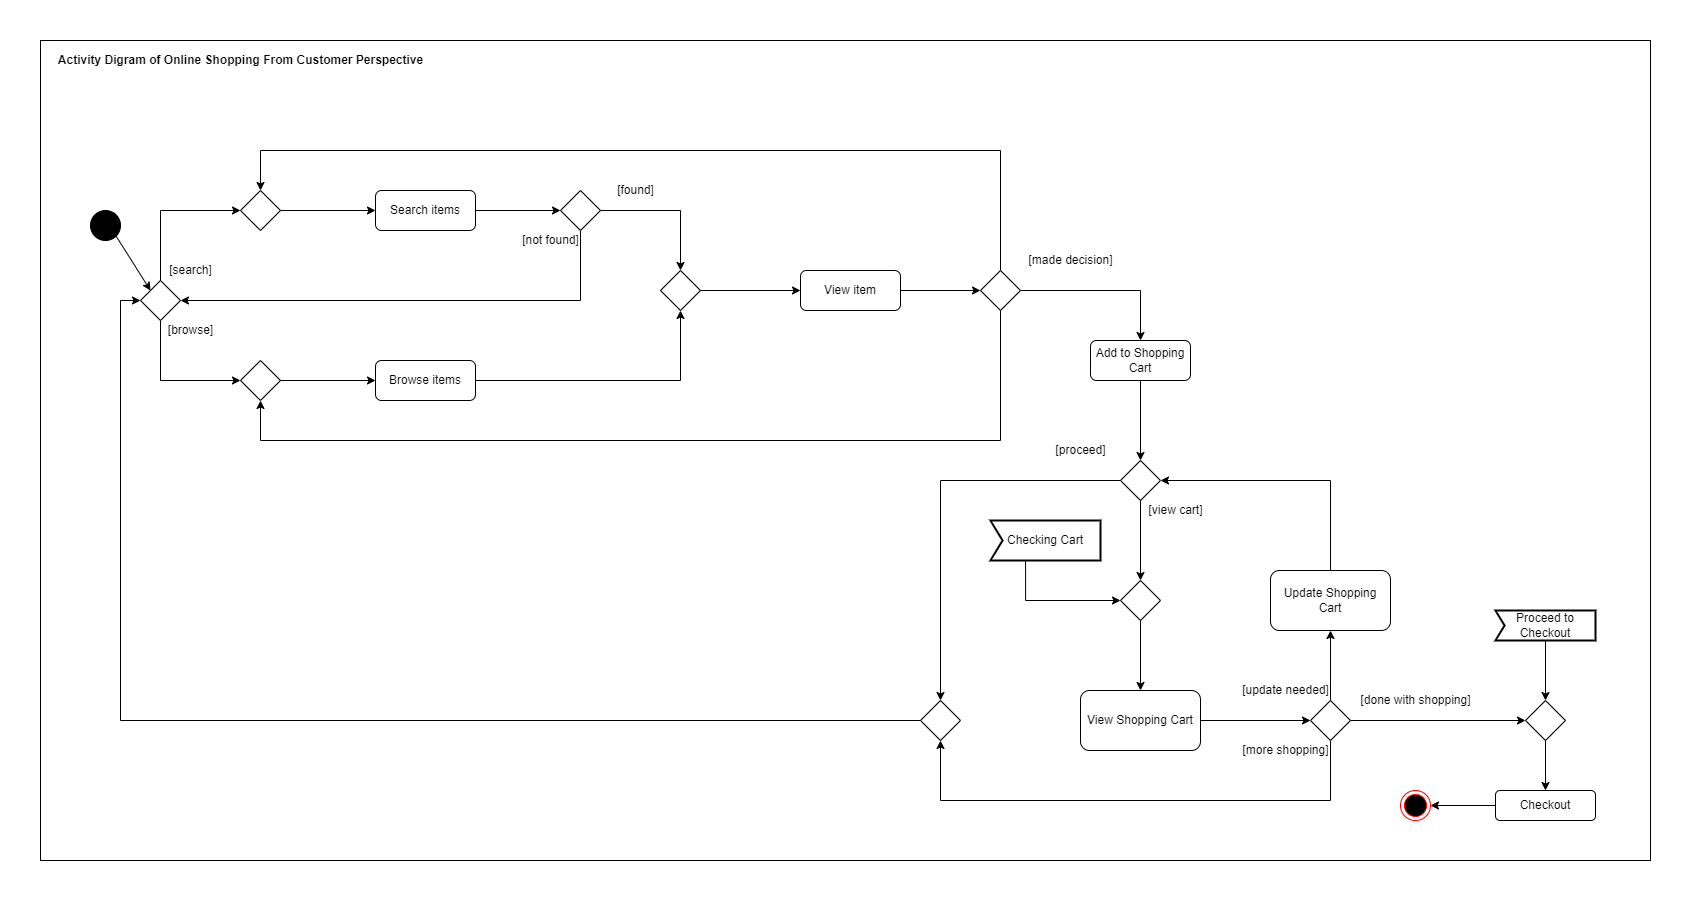

The diagram above was exported from draw.io. Its source (the exported page's mxGraphModel, read from the mxfile embedded in the PNG):
<mxGraphModel dx="1858" dy="778" grid="1" gridSize="10" guides="1" tooltips="1" connect="1" arrows="1" fold="1" page="1" pageScale="1" pageWidth="850" pageHeight="1100" background="none" math="0" shadow="0">
  <root>
    <mxCell id="0" />
    <mxCell id="1" parent="0" />
    <mxCell id="5uOr8sQgYq6ym-JECrKu-39" value="" style="rounded=0;whiteSpace=wrap;html=1;fillColor=#FFFFFF;" vertex="1" parent="1">
      <mxGeometry x="50" width="1610" height="820" as="geometry" />
    </mxCell>
    <mxCell id="02ID8lF4IV3fm2qpuCqI-24" style="edgeStyle=orthogonalEdgeStyle;rounded=0;orthogonalLoop=1;jettySize=auto;html=1;entryX=0;entryY=0.5;entryDx=0;entryDy=0;" parent="1" source="02ID8lF4IV3fm2qpuCqI-7" target="02ID8lF4IV3fm2qpuCqI-23" edge="1">
      <mxGeometry relative="1" as="geometry">
        <Array as="points">
          <mxPoint x="170" y="340" />
        </Array>
      </mxGeometry>
    </mxCell>
    <mxCell id="02ID8lF4IV3fm2qpuCqI-7" value="" style="shape=rhombus;html=1;dashed=0;whitespace=wrap;perimeter=rhombusPerimeter;" parent="1" vertex="1">
      <mxGeometry x="150" y="240" width="40" height="40" as="geometry" />
    </mxCell>
    <mxCell id="02ID8lF4IV3fm2qpuCqI-8" value="" style="ellipse;whiteSpace=wrap;html=1;aspect=fixed;fillColor=#000000;" parent="1" vertex="1">
      <mxGeometry x="100" y="170" width="30" height="30" as="geometry" />
    </mxCell>
    <mxCell id="02ID8lF4IV3fm2qpuCqI-9" value="" style="endArrow=classic;html=1;rounded=0;exitX=1;exitY=1;exitDx=0;exitDy=0;entryX=0;entryY=0;entryDx=0;entryDy=0;" parent="1" source="02ID8lF4IV3fm2qpuCqI-8" target="02ID8lF4IV3fm2qpuCqI-7" edge="1">
      <mxGeometry width="50" height="50" relative="1" as="geometry">
        <mxPoint x="110" y="300" as="sourcePoint" />
        <mxPoint x="160" y="250" as="targetPoint" />
      </mxGeometry>
    </mxCell>
    <mxCell id="02ID8lF4IV3fm2qpuCqI-10" value="" style="endArrow=classic;html=1;rounded=0;exitX=0.5;exitY=0;exitDx=0;exitDy=0;entryX=0;entryY=0.5;entryDx=0;entryDy=0;" parent="1" source="02ID8lF4IV3fm2qpuCqI-7" target="02ID8lF4IV3fm2qpuCqI-11" edge="1">
      <mxGeometry width="50" height="50" relative="1" as="geometry">
        <mxPoint x="180" y="240" as="sourcePoint" />
        <mxPoint x="260" y="170" as="targetPoint" />
        <Array as="points">
          <mxPoint x="170" y="170" />
        </Array>
      </mxGeometry>
    </mxCell>
    <mxCell id="02ID8lF4IV3fm2qpuCqI-16" value="" style="edgeStyle=orthogonalEdgeStyle;rounded=0;orthogonalLoop=1;jettySize=auto;html=1;" parent="1" source="02ID8lF4IV3fm2qpuCqI-11" target="02ID8lF4IV3fm2qpuCqI-13" edge="1">
      <mxGeometry relative="1" as="geometry" />
    </mxCell>
    <mxCell id="02ID8lF4IV3fm2qpuCqI-11" value="" style="shape=rhombus;html=1;dashed=0;whitespace=wrap;perimeter=rhombusPerimeter;" parent="1" vertex="1">
      <mxGeometry x="250" y="150" width="40" height="40" as="geometry" />
    </mxCell>
    <mxCell id="02ID8lF4IV3fm2qpuCqI-18" value="" style="edgeStyle=orthogonalEdgeStyle;rounded=0;orthogonalLoop=1;jettySize=auto;html=1;" parent="1" source="02ID8lF4IV3fm2qpuCqI-13" target="02ID8lF4IV3fm2qpuCqI-17" edge="1">
      <mxGeometry relative="1" as="geometry" />
    </mxCell>
    <mxCell id="02ID8lF4IV3fm2qpuCqI-13" value="Search items" style="rounded=1;whiteSpace=wrap;html=1;fillColor=#FFFFFF;" parent="1" vertex="1">
      <mxGeometry x="385" y="150" width="100" height="40" as="geometry" />
    </mxCell>
    <mxCell id="02ID8lF4IV3fm2qpuCqI-21" value="" style="edgeStyle=orthogonalEdgeStyle;rounded=0;orthogonalLoop=1;jettySize=auto;html=1;" parent="1" source="02ID8lF4IV3fm2qpuCqI-17" target="02ID8lF4IV3fm2qpuCqI-20" edge="1">
      <mxGeometry relative="1" as="geometry" />
    </mxCell>
    <mxCell id="02ID8lF4IV3fm2qpuCqI-22" style="edgeStyle=orthogonalEdgeStyle;rounded=0;orthogonalLoop=1;jettySize=auto;html=1;entryX=1;entryY=0.5;entryDx=0;entryDy=0;" parent="1" source="02ID8lF4IV3fm2qpuCqI-17" target="02ID8lF4IV3fm2qpuCqI-7" edge="1">
      <mxGeometry relative="1" as="geometry">
        <Array as="points">
          <mxPoint x="590" y="260" />
        </Array>
      </mxGeometry>
    </mxCell>
    <mxCell id="02ID8lF4IV3fm2qpuCqI-17" value="" style="shape=rhombus;html=1;dashed=0;whitespace=wrap;perimeter=rhombusPerimeter;" parent="1" vertex="1">
      <mxGeometry x="570" y="150" width="40" height="40" as="geometry" />
    </mxCell>
    <mxCell id="02ID8lF4IV3fm2qpuCqI-28" style="edgeStyle=orthogonalEdgeStyle;rounded=0;orthogonalLoop=1;jettySize=auto;html=1;" parent="1" source="02ID8lF4IV3fm2qpuCqI-20" edge="1">
      <mxGeometry relative="1" as="geometry">
        <mxPoint x="810" y="250" as="targetPoint" />
      </mxGeometry>
    </mxCell>
    <mxCell id="02ID8lF4IV3fm2qpuCqI-20" value="" style="shape=rhombus;html=1;dashed=0;whitespace=wrap;perimeter=rhombusPerimeter;" parent="1" vertex="1">
      <mxGeometry x="670" y="230" width="40" height="40" as="geometry" />
    </mxCell>
    <mxCell id="02ID8lF4IV3fm2qpuCqI-26" value="" style="edgeStyle=orthogonalEdgeStyle;rounded=0;orthogonalLoop=1;jettySize=auto;html=1;" parent="1" source="02ID8lF4IV3fm2qpuCqI-23" target="02ID8lF4IV3fm2qpuCqI-25" edge="1">
      <mxGeometry relative="1" as="geometry" />
    </mxCell>
    <mxCell id="02ID8lF4IV3fm2qpuCqI-23" value="" style="shape=rhombus;html=1;dashed=0;whitespace=wrap;perimeter=rhombusPerimeter;" parent="1" vertex="1">
      <mxGeometry x="250" y="320" width="40" height="40" as="geometry" />
    </mxCell>
    <mxCell id="02ID8lF4IV3fm2qpuCqI-27" style="edgeStyle=orthogonalEdgeStyle;rounded=0;orthogonalLoop=1;jettySize=auto;html=1;entryX=0.5;entryY=1;entryDx=0;entryDy=0;" parent="1" source="02ID8lF4IV3fm2qpuCqI-25" target="02ID8lF4IV3fm2qpuCqI-20" edge="1">
      <mxGeometry relative="1" as="geometry" />
    </mxCell>
    <mxCell id="02ID8lF4IV3fm2qpuCqI-25" value="Browse items" style="rounded=1;whiteSpace=wrap;html=1;fillColor=#FFFFFF;" parent="1" vertex="1">
      <mxGeometry x="385" y="320" width="100" height="40" as="geometry" />
    </mxCell>
    <mxCell id="02ID8lF4IV3fm2qpuCqI-31" style="edgeStyle=orthogonalEdgeStyle;rounded=0;orthogonalLoop=1;jettySize=auto;html=1;entryX=0;entryY=0.5;entryDx=0;entryDy=0;" parent="1" source="02ID8lF4IV3fm2qpuCqI-29" target="02ID8lF4IV3fm2qpuCqI-30" edge="1">
      <mxGeometry relative="1" as="geometry" />
    </mxCell>
    <mxCell id="02ID8lF4IV3fm2qpuCqI-29" value="View item" style="rounded=1;whiteSpace=wrap;html=1;fillColor=#FFFFFF;" parent="1" vertex="1">
      <mxGeometry x="810" y="230" width="100" height="40" as="geometry" />
    </mxCell>
    <mxCell id="02ID8lF4IV3fm2qpuCqI-32" style="edgeStyle=orthogonalEdgeStyle;rounded=0;orthogonalLoop=1;jettySize=auto;html=1;entryX=0.5;entryY=0;entryDx=0;entryDy=0;" parent="1" source="02ID8lF4IV3fm2qpuCqI-30" target="02ID8lF4IV3fm2qpuCqI-11" edge="1">
      <mxGeometry relative="1" as="geometry">
        <Array as="points">
          <mxPoint x="1010" y="110" />
          <mxPoint x="270" y="110" />
        </Array>
      </mxGeometry>
    </mxCell>
    <mxCell id="02ID8lF4IV3fm2qpuCqI-33" style="edgeStyle=orthogonalEdgeStyle;rounded=0;orthogonalLoop=1;jettySize=auto;html=1;entryX=0.5;entryY=1;entryDx=0;entryDy=0;" parent="1" source="02ID8lF4IV3fm2qpuCqI-30" target="02ID8lF4IV3fm2qpuCqI-23" edge="1">
      <mxGeometry relative="1" as="geometry">
        <Array as="points">
          <mxPoint x="1010" y="400" />
          <mxPoint x="270" y="400" />
        </Array>
      </mxGeometry>
    </mxCell>
    <mxCell id="02ID8lF4IV3fm2qpuCqI-36" style="edgeStyle=orthogonalEdgeStyle;rounded=0;orthogonalLoop=1;jettySize=auto;html=1;" parent="1" source="02ID8lF4IV3fm2qpuCqI-30" target="02ID8lF4IV3fm2qpuCqI-34" edge="1">
      <mxGeometry relative="1" as="geometry" />
    </mxCell>
    <mxCell id="02ID8lF4IV3fm2qpuCqI-30" value="" style="shape=rhombus;html=1;dashed=0;whitespace=wrap;perimeter=rhombusPerimeter;" parent="1" vertex="1">
      <mxGeometry x="990" y="230" width="40" height="40" as="geometry" />
    </mxCell>
    <mxCell id="02ID8lF4IV3fm2qpuCqI-38" value="" style="edgeStyle=orthogonalEdgeStyle;rounded=0;orthogonalLoop=1;jettySize=auto;html=1;" parent="1" source="02ID8lF4IV3fm2qpuCqI-34" target="02ID8lF4IV3fm2qpuCqI-37" edge="1">
      <mxGeometry relative="1" as="geometry" />
    </mxCell>
    <mxCell id="02ID8lF4IV3fm2qpuCqI-34" value="Add to Shopping Cart" style="rounded=1;whiteSpace=wrap;html=1;fillColor=#FFFFFF;" parent="1" vertex="1">
      <mxGeometry x="1100" y="300" width="100" height="40" as="geometry" />
    </mxCell>
    <mxCell id="02ID8lF4IV3fm2qpuCqI-40" value="" style="edgeStyle=orthogonalEdgeStyle;rounded=0;orthogonalLoop=1;jettySize=auto;html=1;" parent="1" source="02ID8lF4IV3fm2qpuCqI-37" target="02ID8lF4IV3fm2qpuCqI-39" edge="1">
      <mxGeometry relative="1" as="geometry" />
    </mxCell>
    <mxCell id="02ID8lF4IV3fm2qpuCqI-51" style="edgeStyle=orthogonalEdgeStyle;rounded=0;orthogonalLoop=1;jettySize=auto;html=1;entryX=0.5;entryY=0;entryDx=0;entryDy=0;" parent="1" source="02ID8lF4IV3fm2qpuCqI-37" target="02ID8lF4IV3fm2qpuCqI-49" edge="1">
      <mxGeometry relative="1" as="geometry" />
    </mxCell>
    <mxCell id="02ID8lF4IV3fm2qpuCqI-37" value="" style="shape=rhombus;html=1;dashed=0;whitespace=wrap;perimeter=rhombusPerimeter;" parent="1" vertex="1">
      <mxGeometry x="1130" y="420" width="40" height="40" as="geometry" />
    </mxCell>
    <mxCell id="02ID8lF4IV3fm2qpuCqI-44" style="edgeStyle=orthogonalEdgeStyle;rounded=0;orthogonalLoop=1;jettySize=auto;html=1;entryX=0.5;entryY=0;entryDx=0;entryDy=0;" parent="1" source="02ID8lF4IV3fm2qpuCqI-39" target="02ID8lF4IV3fm2qpuCqI-45" edge="1">
      <mxGeometry relative="1" as="geometry">
        <mxPoint x="1150" y="650" as="targetPoint" />
      </mxGeometry>
    </mxCell>
    <mxCell id="02ID8lF4IV3fm2qpuCqI-39" value="" style="shape=rhombus;html=1;dashed=0;whitespace=wrap;perimeter=rhombusPerimeter;" parent="1" vertex="1">
      <mxGeometry x="1130" y="540" width="40" height="40" as="geometry" />
    </mxCell>
    <mxCell id="02ID8lF4IV3fm2qpuCqI-42" style="edgeStyle=orthogonalEdgeStyle;rounded=0;orthogonalLoop=1;jettySize=auto;html=1;entryX=1;entryY=0.5;entryDx=0;entryDy=0;" parent="1" source="02ID8lF4IV3fm2qpuCqI-41" target="02ID8lF4IV3fm2qpuCqI-37" edge="1">
      <mxGeometry relative="1" as="geometry">
        <Array as="points">
          <mxPoint x="1340" y="440" />
        </Array>
      </mxGeometry>
    </mxCell>
    <mxCell id="02ID8lF4IV3fm2qpuCqI-41" value="Update Shopping Cart" style="rounded=1;whiteSpace=wrap;html=1;fillColor=#FFFFFF;" parent="1" vertex="1">
      <mxGeometry x="1280" y="530" width="120" height="60" as="geometry" />
    </mxCell>
    <mxCell id="02ID8lF4IV3fm2qpuCqI-47" style="edgeStyle=orthogonalEdgeStyle;rounded=0;orthogonalLoop=1;jettySize=auto;html=1;entryX=0;entryY=0.5;entryDx=0;entryDy=0;" parent="1" source="02ID8lF4IV3fm2qpuCqI-45" target="02ID8lF4IV3fm2qpuCqI-46" edge="1">
      <mxGeometry relative="1" as="geometry" />
    </mxCell>
    <mxCell id="02ID8lF4IV3fm2qpuCqI-45" value="View Shopping Cart" style="rounded=1;whiteSpace=wrap;html=1;fillColor=#FFFFFF;" parent="1" vertex="1">
      <mxGeometry x="1090" y="650" width="120" height="60" as="geometry" />
    </mxCell>
    <mxCell id="02ID8lF4IV3fm2qpuCqI-48" style="edgeStyle=orthogonalEdgeStyle;rounded=0;orthogonalLoop=1;jettySize=auto;html=1;entryX=0.5;entryY=1;entryDx=0;entryDy=0;" parent="1" source="02ID8lF4IV3fm2qpuCqI-46" target="02ID8lF4IV3fm2qpuCqI-41" edge="1">
      <mxGeometry relative="1" as="geometry" />
    </mxCell>
    <mxCell id="02ID8lF4IV3fm2qpuCqI-50" style="edgeStyle=orthogonalEdgeStyle;rounded=0;orthogonalLoop=1;jettySize=auto;html=1;entryX=0.5;entryY=1;entryDx=0;entryDy=0;" parent="1" source="02ID8lF4IV3fm2qpuCqI-46" target="02ID8lF4IV3fm2qpuCqI-49" edge="1">
      <mxGeometry relative="1" as="geometry">
        <Array as="points">
          <mxPoint x="1340" y="760" />
          <mxPoint x="950" y="760" />
        </Array>
      </mxGeometry>
    </mxCell>
    <mxCell id="5uOr8sQgYq6ym-JECrKu-13" value="" style="edgeStyle=orthogonalEdgeStyle;rounded=0;orthogonalLoop=1;jettySize=auto;html=1;" edge="1" parent="1" source="02ID8lF4IV3fm2qpuCqI-46" target="5uOr8sQgYq6ym-JECrKu-12">
      <mxGeometry relative="1" as="geometry" />
    </mxCell>
    <mxCell id="02ID8lF4IV3fm2qpuCqI-46" value="" style="shape=rhombus;html=1;dashed=0;whitespace=wrap;perimeter=rhombusPerimeter;" parent="1" vertex="1">
      <mxGeometry x="1320" y="660" width="40" height="40" as="geometry" />
    </mxCell>
    <mxCell id="5uOr8sQgYq6ym-JECrKu-8" style="edgeStyle=orthogonalEdgeStyle;rounded=0;orthogonalLoop=1;jettySize=auto;html=1;entryX=0;entryY=0.5;entryDx=0;entryDy=0;" edge="1" parent="1" source="02ID8lF4IV3fm2qpuCqI-49" target="02ID8lF4IV3fm2qpuCqI-7">
      <mxGeometry relative="1" as="geometry" />
    </mxCell>
    <mxCell id="02ID8lF4IV3fm2qpuCqI-49" value="" style="shape=rhombus;html=1;dashed=0;whitespace=wrap;perimeter=rhombusPerimeter;" parent="1" vertex="1">
      <mxGeometry x="930" y="660" width="40" height="40" as="geometry" />
    </mxCell>
    <mxCell id="5uOr8sQgYq6ym-JECrKu-3" style="edgeStyle=orthogonalEdgeStyle;rounded=0;orthogonalLoop=1;jettySize=auto;html=1;entryX=0.5;entryY=0;entryDx=0;entryDy=0;exitX=0.5;exitY=1;exitDx=0;exitDy=0;" edge="1" parent="1" source="5uOr8sQgYq6ym-JECrKu-12" target="5uOr8sQgYq6ym-JECrKu-4">
      <mxGeometry relative="1" as="geometry">
        <mxPoint x="1490" y="750" as="targetPoint" />
        <mxPoint x="1490" y="700" as="sourcePoint" />
      </mxGeometry>
    </mxCell>
    <mxCell id="5uOr8sQgYq6ym-JECrKu-7" value="" style="edgeStyle=orthogonalEdgeStyle;rounded=0;orthogonalLoop=1;jettySize=auto;html=1;" edge="1" parent="1" source="5uOr8sQgYq6ym-JECrKu-4" target="5uOr8sQgYq6ym-JECrKu-6">
      <mxGeometry relative="1" as="geometry" />
    </mxCell>
    <mxCell id="5uOr8sQgYq6ym-JECrKu-4" value="Checkout" style="rounded=1;whiteSpace=wrap;html=1;" vertex="1" parent="1">
      <mxGeometry x="1505" y="750" width="100" height="30" as="geometry" />
    </mxCell>
    <mxCell id="5uOr8sQgYq6ym-JECrKu-6" value="" style="ellipse;html=1;shape=endState;fillColor=#000000;strokeColor=#ff0000;" vertex="1" parent="1">
      <mxGeometry x="1410" y="750" width="30" height="30" as="geometry" />
    </mxCell>
    <mxCell id="5uOr8sQgYq6ym-JECrKu-10" value="" style="edgeStyle=orthogonalEdgeStyle;rounded=0;orthogonalLoop=1;jettySize=auto;html=1;" edge="1" parent="1" source="5uOr8sQgYq6ym-JECrKu-9" target="02ID8lF4IV3fm2qpuCqI-39">
      <mxGeometry relative="1" as="geometry">
        <Array as="points">
          <mxPoint x="1035" y="560" />
        </Array>
      </mxGeometry>
    </mxCell>
    <mxCell id="5uOr8sQgYq6ym-JECrKu-9" value="Checking Cart" style="html=1;shape=mxgraph.sysml.accEvent;strokeWidth=2;whiteSpace=wrap;align=center;fillColor=#FFFFFF;" vertex="1" parent="1">
      <mxGeometry x="1000" y="480" width="110" height="40" as="geometry" />
    </mxCell>
    <mxCell id="5uOr8sQgYq6ym-JECrKu-15" style="edgeStyle=orthogonalEdgeStyle;rounded=0;orthogonalLoop=1;jettySize=auto;html=1;entryX=0.5;entryY=0;entryDx=0;entryDy=0;" edge="1" parent="1" source="5uOr8sQgYq6ym-JECrKu-11" target="5uOr8sQgYq6ym-JECrKu-12">
      <mxGeometry relative="1" as="geometry" />
    </mxCell>
    <mxCell id="5uOr8sQgYq6ym-JECrKu-11" value="Proceed to Checkout" style="html=1;shape=mxgraph.sysml.accEvent;strokeWidth=2;whiteSpace=wrap;align=center;fillColor=#FFFFFF;" vertex="1" parent="1">
      <mxGeometry x="1505" y="570" width="100" height="30" as="geometry" />
    </mxCell>
    <mxCell id="5uOr8sQgYq6ym-JECrKu-12" value="" style="shape=rhombus;html=1;dashed=0;whitespace=wrap;perimeter=rhombusPerimeter;" vertex="1" parent="1">
      <mxGeometry x="1535" y="660" width="40" height="40" as="geometry" />
    </mxCell>
    <mxCell id="5uOr8sQgYq6ym-JECrKu-17" value="[search]" style="text;html=1;align=center;verticalAlign=middle;resizable=0;points=[];autosize=1;strokeColor=none;fillColor=none;" vertex="1" parent="1">
      <mxGeometry x="170" y="220" width="60" height="20" as="geometry" />
    </mxCell>
    <mxCell id="5uOr8sQgYq6ym-JECrKu-18" value="[browse]" style="text;html=1;align=center;verticalAlign=middle;resizable=0;points=[];autosize=1;strokeColor=none;fillColor=none;" vertex="1" parent="1">
      <mxGeometry x="170" y="280" width="60" height="20" as="geometry" />
    </mxCell>
    <mxCell id="5uOr8sQgYq6ym-JECrKu-19" value="[not found]" style="text;html=1;align=center;verticalAlign=middle;resizable=0;points=[];autosize=1;strokeColor=none;fillColor=none;" vertex="1" parent="1">
      <mxGeometry x="525" y="190" width="70" height="20" as="geometry" />
    </mxCell>
    <mxCell id="5uOr8sQgYq6ym-JECrKu-20" value="[found]" style="text;html=1;align=center;verticalAlign=middle;resizable=0;points=[];autosize=1;strokeColor=none;fillColor=none;" vertex="1" parent="1">
      <mxGeometry x="620" y="140" width="50" height="20" as="geometry" />
    </mxCell>
    <mxCell id="5uOr8sQgYq6ym-JECrKu-21" value="[made decision]" style="text;html=1;align=center;verticalAlign=middle;resizable=0;points=[];autosize=1;strokeColor=none;fillColor=none;" vertex="1" parent="1">
      <mxGeometry x="1030" y="210" width="100" height="20" as="geometry" />
    </mxCell>
    <mxCell id="5uOr8sQgYq6ym-JECrKu-22" value="[proceed]" style="text;html=1;align=center;verticalAlign=middle;resizable=0;points=[];autosize=1;strokeColor=none;fillColor=none;" vertex="1" parent="1">
      <mxGeometry x="1055" y="400" width="70" height="20" as="geometry" />
    </mxCell>
    <mxCell id="5uOr8sQgYq6ym-JECrKu-23" value="[view cart]" style="text;html=1;align=center;verticalAlign=middle;resizable=0;points=[];autosize=1;strokeColor=none;fillColor=none;" vertex="1" parent="1">
      <mxGeometry x="1150" y="460" width="70" height="20" as="geometry" />
    </mxCell>
    <mxCell id="5uOr8sQgYq6ym-JECrKu-24" value="[update needed]" style="text;html=1;align=center;verticalAlign=middle;resizable=0;points=[];autosize=1;strokeColor=none;fillColor=none;" vertex="1" parent="1">
      <mxGeometry x="1245" y="640" width="100" height="20" as="geometry" />
    </mxCell>
    <mxCell id="5uOr8sQgYq6ym-JECrKu-25" value="[more shopping]" style="text;html=1;align=center;verticalAlign=middle;resizable=0;points=[];autosize=1;strokeColor=none;fillColor=none;" vertex="1" parent="1">
      <mxGeometry x="1245" y="700" width="100" height="20" as="geometry" />
    </mxCell>
    <mxCell id="5uOr8sQgYq6ym-JECrKu-26" value="[done with shopping]" style="text;html=1;align=center;verticalAlign=middle;resizable=0;points=[];autosize=1;strokeColor=none;fillColor=none;" vertex="1" parent="1">
      <mxGeometry x="1360" y="650" width="130" height="20" as="geometry" />
    </mxCell>
    <mxCell id="5uOr8sQgYq6ym-JECrKu-40" value="&lt;b&gt;Activity Digram of Online Shopping From Customer Perspective&lt;/b&gt;" style="text;html=1;align=center;verticalAlign=middle;resizable=0;points=[];autosize=1;strokeColor=none;fillColor=none;" vertex="1" parent="1">
      <mxGeometry x="60" y="10" width="380" height="20" as="geometry" />
    </mxCell>
  </root>
</mxGraphModel>